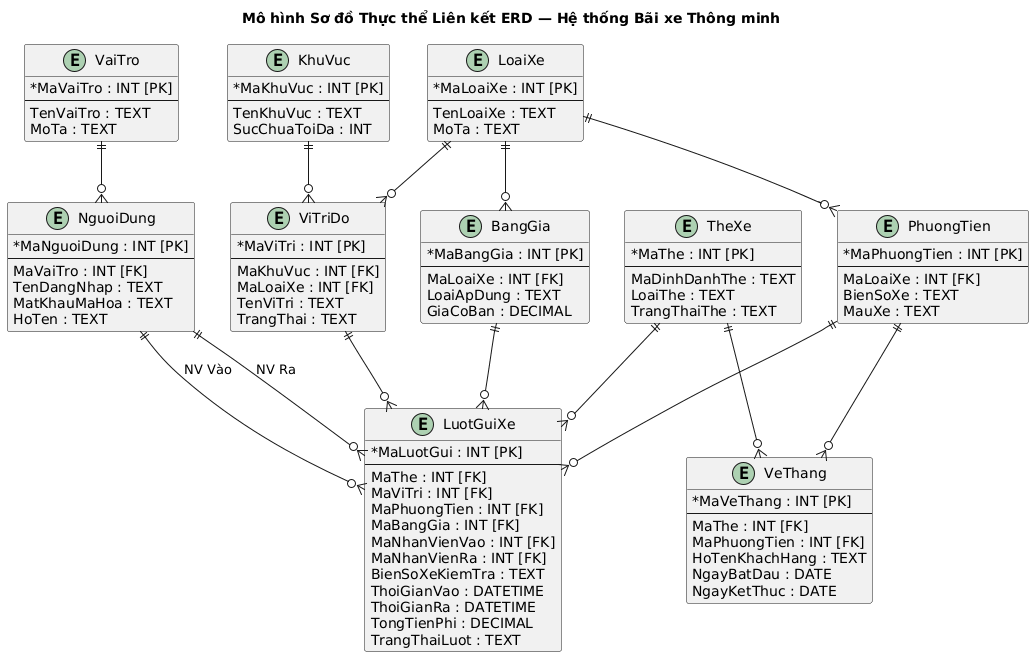

The diagram above was rendered by PlantUML. Its source (embedded in the PNG):
@startuml
title Mô hình Sơ đồ Thực thể Liên kết ERD — Hệ thống Bãi xe Thông minh
skinparam classAttributeIconSize 0

entity "VaiTro" {
    *MaVaiTro : INT [PK]
    --
    TenVaiTro : TEXT
    MoTa : TEXT
}

entity "NguoiDung" {
    *MaNguoiDung : INT [PK]
    --
    MaVaiTro : INT [FK]
    TenDangNhap : TEXT
    MatKhauMaHoa : TEXT
    HoTen : TEXT
}

entity "KhuVuc" {
    *MaKhuVuc : INT [PK]
    --
    TenKhuVuc : TEXT
    SucChuaToiDa : INT
}

entity "ViTriDo" {
    *MaViTri : INT [PK]
    --
    MaKhuVuc : INT [FK]
    MaLoaiXe : INT [FK]
    TenViTri : TEXT
    TrangThai : TEXT
}

entity "LoaiXe" {
    *MaLoaiXe : INT [PK]
    --
    TenLoaiXe : TEXT
    MoTa : TEXT
}

entity "PhuongTien" {
    *MaPhuongTien : INT [PK]
    --
    MaLoaiXe : INT [FK]
    BienSoXe : TEXT
    MauXe : TEXT
}

entity "TheXe" {
    *MaThe : INT [PK]
    --
    MaDinhDanhThe : TEXT
    LoaiThe : TEXT
    TrangThaiThe : TEXT
}

entity "BangGia" {
    *MaBangGia : INT [PK]
    --
    MaLoaiXe : INT [FK]
    LoaiApDung : TEXT
    GiaCoBan : DECIMAL
}

entity "LuotGuiXe" {
    *MaLuotGui : INT [PK]
    --
    MaThe : INT [FK]
    MaViTri : INT [FK]
    MaPhuongTien : INT [FK]
    MaBangGia : INT [FK]
    MaNhanVienVao : INT [FK]
    MaNhanVienRa : INT [FK]
    BienSoXeKiemTra : TEXT
    ThoiGianVao : DATETIME
    ThoiGianRa : DATETIME
    TongTienPhi : DECIMAL
    TrangThaiLuot : TEXT
}

entity "VeThang" {
    *MaVeThang : INT [PK]
    --
    MaThe : INT [FK]
    MaPhuongTien : INT [FK]
    HoTenKhachHang : TEXT
    NgayBatDau : DATE
    NgayKetThuc : DATE
}

' ==========================================
' RELATIONSHIPS
' ==========================================

' Vai trò & Người dùng (Quản lý / Nhân viên)
VaiTro ||--o{ NguoiDung

' Nhân viên trực ca thực hiện Ghi nhận lượt xe
NguoiDung ||--o{ LuotGuiXe : "NV Vào"
NguoiDung ||--o{ LuotGuiXe : "NV Ra"

' Quản lý khu vực & vị trí
KhuVuc ||--o{ ViTriDo

' Phân loại xe & bảng giá
LoaiXe ||--o{ ViTriDo
LoaiXe ||--o{ PhuongTien
LoaiXe ||--o{ BangGia

' Nghiệp vụ Thẻ xe & Vé tháng
TheXe ||--o{ LuotGuiXe
TheXe ||--o{ VeThang
PhuongTien ||--o{ VeThang

' Nghiệp vụ Lượt gửi xe
ViTriDo ||--o{ LuotGuiXe
PhuongTien ||--o{ LuotGuiXe
BangGia ||--o{ LuotGuiXe
@enduml